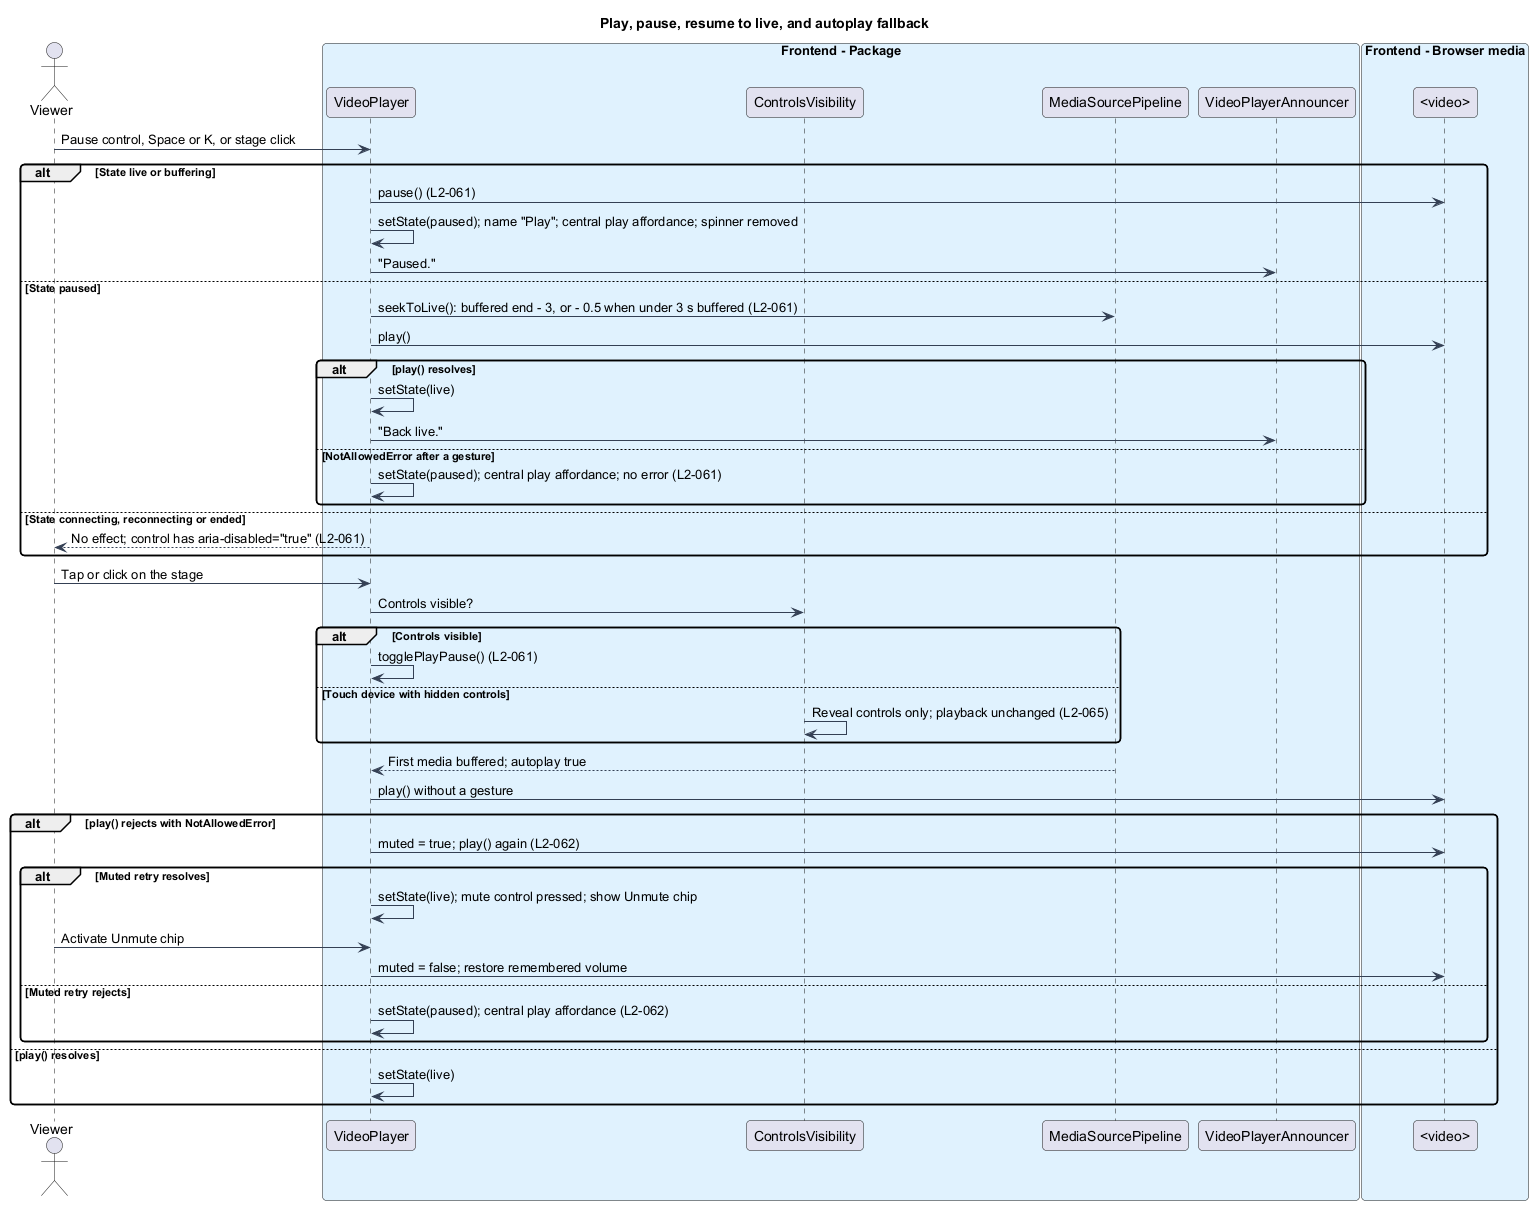

The diagram above was rendered by PlantUML. Its source (embedded in the PNG):
@startuml
skinparam backgroundColor #FFFFFF
skinparam shadowing false
skinparam roundcorner 8
skinparam defaultFontName Arial
skinparam ArrowColor #344054
skinparam class {
  BorderColor #344054
  FontColor #101828
  BackgroundColor #F9FAFB
}
title Play, pause, resume to live, and autoplay fallback
actor "Viewer" as viewer
box "Frontend - Package" #E0F2FE
  participant "VideoPlayer" as player
  participant "ControlsVisibility" as visibility
  participant "MediaSourcePipeline" as pipeline
  participant "VideoPlayerAnnouncer" as announcer
end box
box "Frontend - Browser media" #E0F2FE
  participant "<video>" as video
end box

viewer -> player : Pause control, Space or K, or stage click
alt State live or buffering
  player -> video : pause() (L2-061)
  player -> player : setState(paused); name "Play"; central play affordance; spinner removed
  player -> announcer : "Paused."
else State paused
  player -> pipeline : seekToLive(): buffered end - 3, or - 0.5 when under 3 s buffered (L2-061)
  player -> video : play()
  alt play() resolves
    player -> player : setState(live)
    player -> announcer : "Back live."
  else NotAllowedError after a gesture
    player -> player : setState(paused); central play affordance; no error (L2-061)
  end
else State connecting, reconnecting or ended
  player --> viewer : No effect; control has aria-disabled="true" (L2-061)
end
viewer -> player : Tap or click on the stage
player -> visibility : Controls visible?
alt Controls visible
  player -> player : togglePlayPause() (L2-061)
else Touch device with hidden controls
  visibility -> visibility : Reveal controls only; playback unchanged (L2-065)
end
pipeline --> player : First media buffered; autoplay true
player -> video : play() without a gesture
alt play() rejects with NotAllowedError
  player -> video : muted = true; play() again (L2-062)
  alt Muted retry resolves
    player -> player : setState(live); mute control pressed; show Unmute chip
    viewer -> player : Activate Unmute chip
    player -> video : muted = false; restore remembered volume
  else Muted retry rejects
    player -> player : setState(paused); central play affordance (L2-062)
  end
else play() resolves
  player -> player : setState(live)
end
@enduml